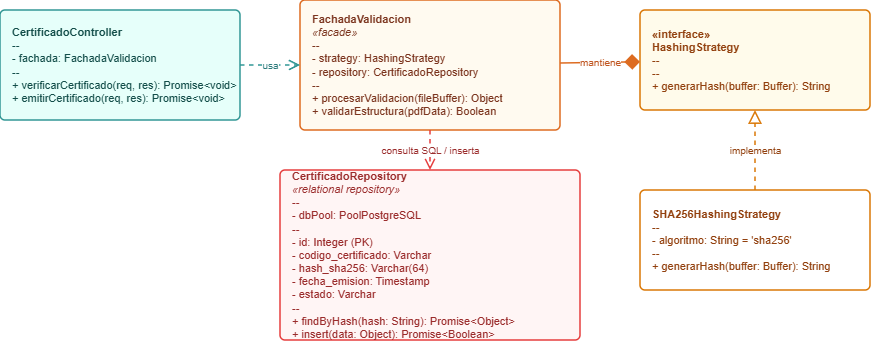

The diagram above was exported from draw.io. Its source (the exported page's mxGraphModel, read from the mxfile embedded in the PNG):
<mxGraphModel dx="1030" dy="567" grid="1" gridSize="10" guides="1" tooltips="1" connect="1" arrows="1" fold="1" page="1" pageScale="1" pageWidth="1100" pageHeight="850" math="0" shadow="0">
  <root>
    <mxCell id="0" />
    <mxCell id="1" parent="0" />
    <mxCell id="class_controller" parent="1" style="swipeable=0;html=1;shape=mxgraph.bootstrap.rrect;rSize=5;fillColor=#E6FFFA;strokeColor=#319795;strokeWidth=1.5;fontColor=#134E4A;align=left;spacingLeft=10;whiteSpace=wrap;fontSize=11;" value="&lt;b&gt;CertificadoController&lt;/b&gt;&#10;--&#10;- fachada: FachadaValidacion&#10;--&#10;+ verificarCertificado(req, res): Promise&amp;lt;void&amp;gt;&#10;+ emitirCertificado(req, res): Promise&amp;lt;void&amp;gt;" vertex="1">
      <mxGeometry height="110" width="240" x="80" y="240" as="geometry" />
    </mxCell>
    <mxCell id="class_facade" parent="1" style="swipeable=0;html=1;shape=mxgraph.bootstrap.rrect;rSize=5;fillColor=#FFFAF0;strokeColor=#DD6B20;strokeWidth=1.5;fontColor=#7B341E;align=left;spacingLeft=10;whiteSpace=wrap;fontSize=11;" value="&lt;b&gt;FachadaValidacion&lt;/b&gt;&#10;&lt;i&gt;«facade»&lt;/i&gt;&#10;--&#10;- strategy: HashingStrategy&#10;- repository: CertificadoRepository&#10;--&#10;+ procesarValidacion(fileBuffer): Object&#10;+ validarEstructura(pdfData): Boolean" vertex="1">
      <mxGeometry height="130" width="260" x="380" y="230" as="geometry" />
    </mxCell>
    <mxCell id="class_strategy_interface" parent="1" style="swipeable=0;html=1;shape=mxgraph.bootstrap.rrect;rSize=5;fillColor=#FFFBEB;strokeColor=#D97706;strokeWidth=1.5;fontColor=#92400E;align=left;spacingLeft=10;whiteSpace=wrap;fontSize=11;" value="&lt;b&gt;«interface»&lt;/b&gt;&lt;br&gt;&lt;b&gt;HashingStrategy&lt;/b&gt;&#10;--&#10;--&#10;+ generarHash(buffer: Buffer): String" vertex="1">
      <mxGeometry height="100" width="230" x="720" y="240" as="geometry" />
    </mxCell>
    <mxCell id="class_sha256" parent="1" style="swipeable=0;html=1;shape=mxgraph.bootstrap.rrect;rSize=5;fillColor=#FFFFFF;strokeColor=#D97706;strokeWidth=1.5;fontColor=#92400E;align=left;spacingLeft=10;whiteSpace=wrap;fontSize=11;" value="&lt;b&gt;SHA256HashingStrategy&lt;/b&gt;&#10;--&#10;- algoritmo: String = 'sha256'&#10;--&#10;+ generarHash(buffer: Buffer): String" vertex="1">
      <mxGeometry height="100" width="230" x="720" y="420" as="geometry" />
    </mxCell>
    <mxCell id="class_repository" parent="1" style="swipeable=0;html=1;shape=mxgraph.bootstrap.rrect;rSize=5;fillColor=#FFF5F5;strokeColor=#E53E3E;strokeWidth=1.5;fontColor=#9B2C2C;align=left;spacingLeft=10;whiteSpace=wrap;fontSize=11;" value="&lt;b&gt;CertificadoRepository&lt;/b&gt;&#10;&lt;i&gt;«relational repository»&lt;/i&gt;&#10;--&#10;- dbPool: PoolPostgreSQL&#10;--&#10;- id: Integer (PK)&#10;- codigo_certificado: Varchar&#10;- hash_sha256: Varchar(64)&#10;- fecha_emision: Timestamp&#10;- estado: Varchar&#10;--&#10;+ findByHash(hash: String): Promise&amp;lt;Object&amp;gt;&#10;+ insert(data: Object): Promise&amp;lt;Boolean&amp;gt;" vertex="1">
      <mxGeometry height="170" width="300" x="360" y="400" as="geometry" />
    </mxCell>
    <mxCell id="rel1" edge="1" parent="1" source="class_controller" style="edgeStyle=orthogonaledgeStyle;rounded=1;html=1;endArrow=open;endSize=8;dashed=1;strokeWidth=1.5;strokeColor=#319795;fontColor=#2C7A7B;fontSize=10;" target="class_facade" value="usa">
      <mxGeometry relative="1" as="geometry" />
    </mxCell>
    <mxCell id="rel2" edge="1" parent="1" source="class_facade" style="edgeStyle=orthogonaledgeStyle;rounded=1;html=1;endArrow=diamond;endSize=12;strokeWidth=1.5;strokeColor=#DD6B20;fontColor=#C05621;fontSize=10;" target="class_strategy_interface" value="mantiene">
      <mxGeometry relative="1" as="geometry" />
    </mxCell>
    <mxCell id="rel3" edge="1" parent="1" source="class_facade" style="edgeStyle=orthogonaledgeStyle;rounded=1;html=1;endArrow=open;endSize=8;dashed=1;strokeWidth=1.5;strokeColor=#E53E3E;fontColor=#9B2C2C;fontSize=10;" target="class_repository" value="consulta SQL / inserta">
      <mxGeometry relative="1" as="geometry" />
    </mxCell>
    <mxCell id="rel4" edge="1" parent="1" source="class_sha256" style="edgeStyle=orthogonaledgeStyle;rounded=1;html=1;endArrow=block;endSize=10;endFill=0;dashed=1;strokeWidth=1.5;strokeColor=#D97706;fontColor=#92400E;fontSize=10;" target="class_strategy_interface" value="implementa">
      <mxGeometry relative="1" as="geometry" />
    </mxCell>
  </root>
</mxGraphModel>